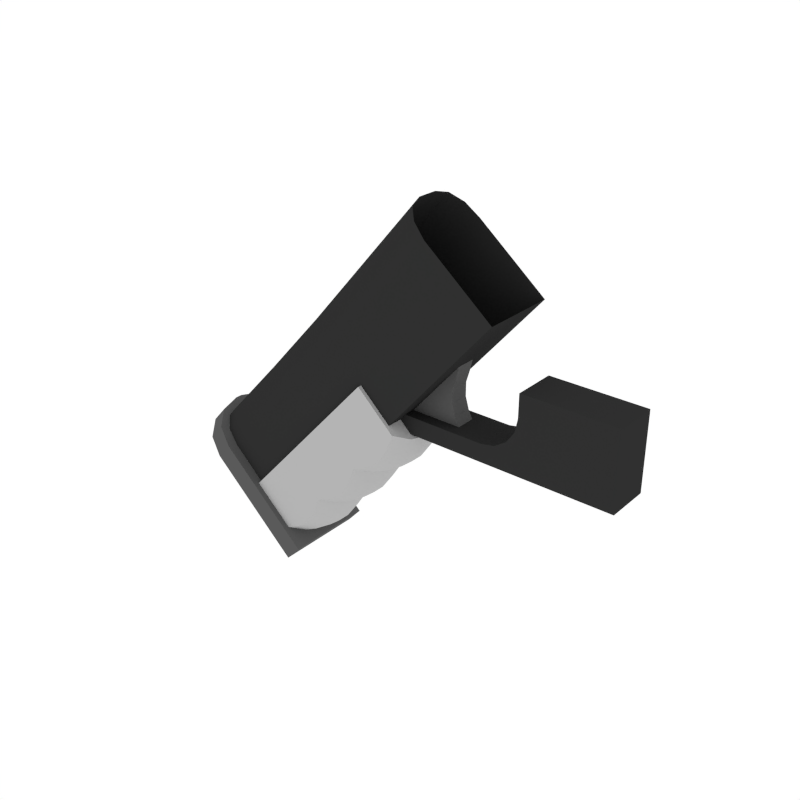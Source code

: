 # Source: Grip_Pistol_2.blend  (saved by Blender 2.79.0; exported with 4.5.12 LTS)
import bpy
from mathutils import Matrix  # noqa: F401  (used for matrix-valued properties, if any)

bpy.ops.wm.read_factory_settings(use_empty=True)
scene = bpy.context.scene
scene.name = 'Scene'

# ---- collections
col_collection_1 = bpy.data.collections.new('Collection 1'); scene.collection.children.link(col_collection_1)

# ---- materials (node trees are filled in below, after node groups)
mat_black = bpy.data.materials.new('Black')
mat_black.alpha_threshold = 0.0
mat_black.diffuse_color = (0.0291, 0.0291, 0.0291, 1.0)
mat_black.roughness = 0.5
mat_grey = bpy.data.materials.new('Grey')
mat_grey.alpha_threshold = 0.0
mat_grey.diffuse_color = (0.1025, 0.1025, 0.1025, 1.0)
mat_grey.roughness = 0.5
mat_white = bpy.data.materials.new('White')
mat_white.alpha_threshold = 0.0
mat_white.diffuse_color = (0.4575, 0.4575, 0.4575, 1.0)
mat_white.roughness = 0.5
mat_main = bpy.data.materials.new('Main')
mat_main.alpha_threshold = 0.0
mat_main.diffuse_color = (0.6152, 0.2113, 0.02862, 1.0)
mat_main.roughness = 0.5

# ---- node groups
ng_auto_smooth = bpy.data.node_groups.new('Auto Smooth', 'GeometryNodeTree')
_s = ng_auto_smooth.interface.new_socket(name='Geometry', in_out='OUTPUT', socket_type='NodeSocketGeometry')
_s = ng_auto_smooth.interface.new_socket(name='Geometry', in_out='INPUT', socket_type='NodeSocketGeometry')
_s = ng_auto_smooth.interface.new_socket(name='Angle', in_out='INPUT', socket_type='NodeSocketFloat')
_s.subtype = 'ANGLE'
_s.min_value = 0.0
_s.max_value = 3.142
ng_auto_smooth.is_modifier = True
_N = ng_auto_smooth.nodes; _L = ng_auto_smooth.links
n0 = _N.new('NodeGroupOutput'); n0.name = 'Group Output'; n0.location = (480, -100)
n1 = _N.new('NodeGroupInput'); n1.name = 'Group Input'; n1.location = (-420, -300)
n2 = _N.new('NodeGroupInput'); n2.name = 'Group Input.001'; n2.location = (-60, -100)
n3 = _N.new('GeometryNodeSetShadeSmooth'); n3.name = 'Set Shade Smooth'; n3.location = (120, -100)
n3.domain = 'EDGE'
n4 = _N.new('GeometryNodeSetShadeSmooth'); n4.name = 'Set Shade Smooth.001'; n4.location = (300, -100)
n5 = _N.new('GeometryNodeInputMeshEdgeAngle'); n5.name = 'Edge Angle'; n5.location = (-420, -220)
n6 = _N.new('GeometryNodeInputEdgeSmooth'); n6.name = 'Is Edge Smooth'; n6.location = (-60, -160)
n7 = _N.new('GeometryNodeInputShadeSmooth'); n7.name = 'Is Face Smooth'; n7.location = (-240, -340)
n8 = _N.new('FunctionNodeBooleanMath'); n8.name = 'Boolean Math'; n8.location = (-60, -220)
n9 = _N.new('FunctionNodeCompare'); n9.name = 'Compare'; n9.location = (-240, -180)
n9.operation = 'LESS_EQUAL'
_L.new(n5.outputs[0], n9.inputs[0])
_L.new(n4.outputs[0], n0.inputs[0])
_L.new(n1.outputs[1], n9.inputs[1])
_L.new(n9.outputs[0], n8.inputs[0])
_L.new(n7.outputs[0], n8.inputs[1])
_L.new(n2.outputs[0], n3.inputs[0])
_L.new(n6.outputs[0], n3.inputs[1])
_L.new(n3.outputs[0], n4.inputs[0])
_L.new(n8.outputs[0], n3.inputs[2])
n0.is_active_output = True

# ---- material node trees

# ---- world
world_world = bpy.data.worlds.new('World'); scene.world = world_world
world_world.color = (1.0, 1.0, 1.0)
world_world.use_sun_shadow = False
world_world.sun_shadow_jitter_overblur = 0.0
world_world.cycles.sampling_method = 'NONE'
world_world.cycles.sample_map_resolution = 256

# ---- meshes
me_cube_227 = bpy.data.meshes.new('Cube.227')
me_cube_227.from_pydata([(0.006607, -0.02133, 0.03756), (0.251, -0.02133, 0.09665), (0.1575, -0.02133, 0.09665), (0.1215, -0.02133, 0.03756), (0.1575, -0.02133, 0.07353), (0.1353, -0.02133, 0.0403), (0.147, -0.02133, 0.0481), (0.1548, -0.02133, 0.05977), (0.251, -0.02133, 0.07353), (0.251, -0.02133, 0.05977), (0.251, -0.02133, 0.0481), (0.251, -0.02133, 0.0403), (0.251, -0.02133, 0.03756), (0.006607, -0.02133, 0.01993), (0.1215, -0.02133, 0.01993), (0.251, -0.02133, 0.01993), (0.02254, -0.009712, 0.1046), (0.02254, -0.009712, 0.03611), (0.09087, -0.009712, 0.03611), (0.09087, -0.009712, 0.1046), (0.08588, -0.009712, 0.04581), (0.08588, -0.009712, 0.08357), (0.08233, -0.009712, 0.05778), (0.08233, -0.009712, 0.0716), (0.02254, -0.009712, 0.08357), (0.02254, -0.009712, 0.04581), (0.02254, -0.009712, 0.07098), (0.02254, -0.009712, 0.0584), (0.251, -2.562e-09, 0.0481), (0.006607, 0.02133, 0.03756), (0.251, 0.02133, 0.09665), (0.1215, -2.562e-09, 0.01993), (0.147, -2.562e-09, 0.0481), (0.1575, 0.02133, 0.09665), (0.1215, 0.02133, 0.03756), (0.1575, 0.02133, 0.07353), (0.1353, 0.02133, 0.0403), (0.147, 0.02133, 0.0481), (0.1548, 0.02133, 0.05977), (0.251, -2.562e-09, 0.03756), (0.1215, -2.562e-09, 0.03756), (0.251, 0.02133, 0.07353), (0.251, 0.02133, 0.05977), (0.1548, -2.562e-09, 0.05977), (0.251, 0.02133, 0.0481), (0.1575, -2.562e-09, 0.07353), (0.251, 0.02133, 0.0403), (0.1353, -2.562e-09, 0.0403), (0.251, 0.02133, 0.03756), (0.251, -2.562e-09, 0.0403), (0.006607, 0.02133, 0.01993), (0.1215, 0.02133, 0.01993), (0.251, 0.02133, 0.01993), (0.251, -2.562e-09, 0.05977), (0.251, -2.562e-09, 0.07353), (0.006607, -2.562e-09, 0.01993), (0.006607, -2.562e-09, 0.03756), (0.1575, -2.562e-09, 0.09665), (0.251, -2.562e-09, 0.09665), (0.251, -2.562e-09, 0.01993), (0.02254, -2.562e-09, 0.1046), (0.02254, 0.009712, 0.1046), (0.02254, 0.009712, 0.03611), (0.02254, -2.562e-09, 0.03611), (0.09087, -2.562e-09, 0.1046), (0.09087, -2.562e-09, 0.03611), (0.09087, 0.009712, 0.03611), (0.09087, 0.009712, 0.1046), (0.08588, -2.562e-09, 0.08357), (0.08588, -2.562e-09, 0.04581), (0.08233, -2.562e-09, 0.0716), (0.08233, -2.562e-09, 0.05778), (0.08588, 0.009712, 0.04581), (0.08588, 0.009712, 0.08357), (0.08233, 0.009712, 0.05778), (0.08233, 0.009712, 0.0716), (0.02254, 0.009712, 0.08357), (0.02254, 0.009712, 0.04581), (0.02254, 0.009712, 0.07098), (0.02254, 0.009712, 0.0584), (0.02254, -2.562e-09, 0.04581), (0.02254, -2.562e-09, 0.08357), (0.02254, -2.562e-09, 0.0584), (0.02254, -2.562e-09, 0.07098), (-0.1388, -0.04084, -0.09535), (-0.08877, -0.006518, -0.1414), (-0.1002, -0.04084, -0.1309), (-0.09183, -0.02448, -0.1386), (-0.1388, 0.04084, -0.09535), (-0.08877, 0.006518, -0.1414), (-0.1002, 0.04084, -0.1309), (-0.09183, 0.02448, -0.1386), (0.001971, -0.04084, 0.06035), (-0.04495, -0.04084, 0.008447), (-0.09187, -0.04084, -0.04345), (0.04057, -0.04084, 0.0248), (-0.006353, -0.04084, -0.0271), (-0.05327, -0.04084, -0.079), (0.04893, -0.02448, 0.0171), (0.00201, -0.02448, -0.0348), (-0.04491, -0.02448, -0.0867), (0.05199, -0.006518, 0.01428), (0.005071, -0.006518, -0.03762), (-0.04185, -0.006518, -0.08952), (0.001971, 0.04084, 0.06035), (-0.04495, 0.04084, 0.008447), (-0.09187, 0.04084, -0.04345), (0.04057, 0.04084, 0.0248), (-0.006353, 0.04084, -0.0271), (-0.05327, 0.04084, -0.079), (0.04893, 0.02448, 0.0171), (0.00201, 0.02448, -0.0348), (-0.04491, 0.02448, -0.0867), (0.05199, 0.006518, 0.01428), (0.005071, 0.006518, -0.03762), (-0.04185, 0.006518, -0.08952), (-0.02149, -0.04084, 0.0344), (-0.03223, -0.04084, 0.02252), (-0.05767, -0.04084, -0.005625), (-0.07915, -0.04084, -0.02938), (-0.06841, -0.04084, -0.0175), (-0.1046, -0.04084, -0.05752), (-0.1261, -0.04084, -0.08128), (-0.1153, -0.04084, -0.0694), (0.01163, -0.04084, -0.01782), (0.03306, -0.04084, 0.005885), (0.02417, -0.04084, -0.007646), (-0.03529, -0.04084, -0.06972), (-0.01386, -0.04084, -0.04601), (-0.02276, -0.04084, -0.05955), (-0.08222, -0.04084, -0.1216), (-0.06078, -0.04084, -0.09791), (-0.06968, -0.04084, -0.1114), (0.01999, -0.02448, -0.02552), (0.04142, -0.02448, -0.001816), (0.03253, -0.02448, -0.01535), (-0.02693, -0.02448, -0.07742), (-0.0055, -0.02448, -0.05371), (-0.01439, -0.02448, -0.06725), (-0.07385, -0.02448, -0.1293), (-0.05242, -0.02448, -0.1056), (-0.06131, -0.02448, -0.1191), (0.04448, -0.006518, -0.004635), (0.02305, -0.006518, -0.02834), (0.03559, -0.006518, -0.01817), (-0.002439, -0.006518, -0.05653), (-0.02387, -0.006518, -0.08024), (-0.01133, -0.006518, -0.07006), (-0.04936, -0.006518, -0.1084), (-0.07079, -0.006518, -0.1321), (-0.05825, -0.006518, -0.122), (-0.03223, 0.04084, 0.02252), (-0.02149, 0.04084, 0.0344), (-0.07915, 0.04084, -0.02938), (-0.05767, 0.04084, -0.005626), (-0.06841, 0.04084, -0.0175), (-0.1261, 0.04084, -0.08128), (-0.1046, 0.04084, -0.05752), (-0.1153, 0.04084, -0.0694), (0.03306, 0.04084, 0.005885), (0.01163, 0.04084, -0.01782), (0.02417, 0.04084, -0.007646), (-0.01386, 0.04084, -0.04601), (-0.03529, 0.04084, -0.06972), (-0.02276, 0.04084, -0.05955), (-0.06078, 0.04084, -0.09791), (-0.08222, 0.04084, -0.1216), (-0.06968, 0.04084, -0.1114), (0.04142, 0.02448, -0.001816), (0.01999, 0.02448, -0.02552), (0.03253, 0.02448, -0.01535), (-0.0055, 0.02448, -0.05371), (-0.02693, 0.02448, -0.07742), (-0.01439, 0.02448, -0.06725), (-0.05242, 0.02448, -0.1056), (-0.07385, 0.02448, -0.1293), (-0.06131, 0.02448, -0.1191), (0.02305, 0.006518, -0.02834), (0.04448, 0.006518, -0.004635), (0.03559, 0.006518, -0.01817), (-0.02387, 0.006518, -0.08024), (-0.002439, 0.006518, -0.05653), (-0.01133, 0.006518, -0.07006), (-0.07079, 0.006518, -0.1321), (-0.04936, 0.006518, -0.1084), (-0.05825, 0.006518, -0.122), (-0.09835, -0.0372, -0.1267), (-0.1965, -0.0103, -0.0375), (-0.193, -0.02375, -0.04072), (-0.1832, -0.03359, -0.04949), (-0.1699, -0.0372, -0.06148), (-0.07276, -0.02375, 0.09063), (-0.06302, -0.03359, 0.08185), (-0.04972, -0.0372, 0.06986), (0.01649, -0.0372, 0.01018), (-0.07632, -0.0103, 0.09384), (-0.03919, -0.0372, -0.06302), (-0.1374, -0.0103, 0.02613), (-0.1338, -0.02375, 0.02292), (-0.1241, -0.03359, 0.01414), (-0.1108, -0.0372, 0.002149), (0.1394, -0.0372, 0.1543), (0.04482, -0.0103, 0.2336), (0.07143, -0.0372, 0.2096), (0.04839, -0.02375, 0.2304), (0.05813, -0.03359, 0.2216), (-0.204, -0.003483, -0.03164), (-0.1881, -0.04053, -0.04596), (-0.1722, -0.04627, -0.06028), (-0.1998, -0.02487, -0.03547), (-0.07826, -0.04627, -0.145), (-0.2193, -0.003483, -0.04858), (-0.2034, -0.04053, -0.06291), (-0.1875, -0.04627, -0.07723), (-0.215, -0.02487, -0.05242), (-0.09354, -0.04627, -0.162), (-0.09835, 0.0372, -0.1267), (-0.09835, -3.943e-09, -0.1267), (-0.1965, -3.943e-09, -0.0375), (-0.1965, 0.0103, -0.0375), (-0.193, 0.02375, -0.04072), (-0.1832, 0.03359, -0.04949), (-0.1699, 0.0372, -0.06148), (0.01649, -3.943e-09, 0.01018), (-0.07276, 0.02375, 0.09063), (-0.06302, 0.03359, 0.08185), (-0.04972, 0.0372, 0.06986), (0.01649, 0.0372, 0.01018), (-0.07632, -3.943e-09, 0.09384), (-0.07632, 0.0103, 0.09384), (-0.03919, 0.0372, -0.06302), (-0.1374, -3.943e-09, 0.02613), (-0.1374, 0.0103, 0.02613), (-0.03919, -3.943e-09, -0.06302), (-0.1338, 0.02375, 0.02292), (-0.1241, 0.03359, 0.01414), (-0.1108, 0.0372, 0.002149), (0.04482, -3.943e-09, 0.2336), (0.1394, -3.943e-09, 0.1543), (0.1394, 0.0372, 0.1543), (0.04482, 0.0103, 0.2336), (0.07143, 0.0372, 0.2096), (0.04839, 0.02375, 0.2304), (0.05813, 0.03359, 0.2216), (-0.204, -3.943e-09, -0.03164), (-0.204, 0.003483, -0.03164), (-0.1881, 0.04053, -0.04596), (-0.1722, 0.04627, -0.06028), (-0.1998, 0.02487, -0.03547), (-0.07826, 0.04627, -0.145), (-0.07826, -3.943e-09, -0.145), (-0.09354, -3.943e-09, -0.162), (-0.2193, -3.943e-09, -0.04858), (-0.2193, 0.003482, -0.04858), (-0.2034, 0.04053, -0.06291), (-0.1875, 0.04627, -0.07723), (-0.215, 0.02487, -0.05242), (-0.09354, 0.04627, -0.162)], [], [(12, 39, 49, 11), (6, 32, 47, 5), (3, 40, 56, 0), (7, 6, 10, 9), (6, 5, 11, 10), (5, 3, 12, 11), (4, 7, 9, 8), (2, 4, 8, 1), (12, 3, 14, 15), (3, 0, 13, 14), (4, 45, 43, 7), (13, 55, 31, 14), (10, 28, 53, 9), (5, 47, 40, 3), (8, 54, 58, 1), (9, 53, 54, 8), (0, 56, 55, 13), (7, 43, 32, 6), (15, 59, 39, 12), (2, 57, 45, 4), (11, 49, 28, 10), (1, 58, 57, 2), (14, 31, 59, 15), (25, 80, 63, 17), (65, 18, 17, 63), (16, 60, 81, 24), (21, 19, 16, 24), (19, 21, 68, 64), (19, 64, 60, 16), (18, 20, 25, 17), (21, 24, 26, 23), (23, 26, 27, 22), (22, 27, 25, 20), (20, 69, 71, 22), (22, 71, 70, 23), (23, 70, 68, 21), (80, 25, 27, 82), (82, 27, 26, 83), (83, 26, 24, 81), (20, 18, 65, 69), (48, 46, 49, 39), (37, 36, 47, 32), (34, 29, 56, 40), (38, 42, 44, 37), (37, 44, 46, 36), (36, 46, 48, 34), (35, 41, 42, 38), (33, 30, 41, 35), (48, 52, 51, 34), (34, 51, 50, 29), (35, 38, 43, 45), (50, 51, 31, 55), (44, 42, 53, 28), (36, 34, 40, 47), (41, 30, 58, 54), (42, 41, 54, 53), (29, 50, 55, 56), (38, 37, 32, 43), (52, 48, 39, 59), (33, 35, 45, 57), (46, 44, 28, 49), (30, 33, 57, 58), (51, 52, 59, 31), (77, 62, 63, 80), (65, 63, 62, 66), (61, 76, 81, 60), (73, 76, 61, 67), (67, 64, 68, 73), (67, 61, 60, 64), (66, 62, 77, 72), (73, 75, 78, 76), (75, 74, 79, 78), (74, 72, 77, 79), (72, 74, 71, 69), (74, 75, 70, 71), (75, 73, 68, 70), (80, 82, 79, 77), (82, 83, 78, 79), (83, 81, 76, 78), (72, 69, 65, 66), (144, 143, 177, 179), (159, 152, 104, 107), (131, 140, 100, 97), (108, 105, 151, 160), (162, 154, 105, 108), (109, 106, 153, 163), (90, 88, 156, 166), (165, 157, 106, 109), (184, 174, 112, 115), (89, 91, 175, 183), (115, 112, 172, 180), (181, 171, 111, 114), (114, 111, 169, 177), (178, 168, 110, 113), (171, 162, 108, 111), (168, 159, 107, 110), (91, 90, 166, 175), (174, 165, 109, 112), (112, 109, 163, 172), (111, 108, 160, 169), (102, 114, 177, 143), (145, 181, 114, 102), (103, 115, 180, 146), (85, 89, 183, 149), (148, 184, 115, 103), (140, 148, 103, 100), (87, 85, 149, 139), (100, 103, 146, 136), (137, 145, 102, 99), (99, 102, 143, 133), (134, 142, 101, 98), (86, 87, 139, 130), (86, 130, 122, 84), (97, 127, 119, 94), (128, 96, 93, 118), (96, 124, 117, 93), (125, 134, 98, 95), (96, 99, 133, 124), (128, 137, 99, 96), (97, 100, 136, 127), (97, 94, 121, 131), (159, 161, 152), (164, 163, 153, 155), (162, 164, 155, 154), (167, 166, 156, 158), (165, 167, 158, 157), (124, 126, 116, 117), (184, 185, 176, 174), (185, 183, 175, 176), (181, 182, 173, 171), (182, 180, 172, 173), (178, 179, 170, 168), (179, 177, 169, 170), (174, 176, 167, 165), (176, 175, 166, 167), (171, 173, 164, 162), (173, 172, 163, 164), (168, 170, 161, 159), (170, 169, 160, 161), (142, 144, 179, 178), (147, 146, 180, 182), (145, 147, 182, 181), (150, 149, 183, 185), (148, 150, 185, 184), (142, 178, 113, 101), (140, 141, 150, 148), (141, 139, 149, 150), (137, 138, 147, 145), (138, 136, 146, 147), (134, 135, 144, 142), (135, 133, 143, 144), (131, 132, 141, 140), (132, 130, 139, 141), (128, 129, 138, 137), (129, 127, 136, 138), (125, 126, 135, 134), (126, 124, 133, 135), (126, 125, 116), (127, 129, 120, 119), (129, 128, 118, 120), (130, 132, 123, 122), (132, 131, 121, 123), (125, 95, 92, 116), (161, 160, 151, 152), (104, 152, 116, 92), (152, 151, 117, 116), (151, 105, 93, 117), (105, 154, 118, 93), (154, 155, 120, 118), (155, 153, 119, 120), (153, 106, 94, 119), (106, 157, 121, 94), (157, 158, 123, 121), (158, 156, 122, 123), (156, 88, 84, 122), (110, 107, 104, 92, 95, 98, 101, 113), (86, 84, 88, 90, 91, 89, 85, 87), (223, 238, 201, 194), (197, 231, 218, 187), (199, 189, 190, 200), (198, 188, 189, 199), (197, 187, 188, 198), (200, 190, 186, 196), (233, 196, 186, 217), (191, 204, 202, 195), (192, 205, 204, 191), (193, 203, 205, 192), (195, 202, 237, 228), (194, 201, 203, 193), (223, 194, 196, 233), (193, 200, 196, 194), (195, 197, 198, 191), (191, 198, 199, 192), (192, 199, 200, 193), (195, 228, 231, 197), (211, 252, 251, 215, 213, 212, 214), (189, 188, 209, 207), (190, 189, 207, 208), (187, 218, 244, 206), (208, 207, 212, 213), (210, 208, 213, 215), (207, 209, 214, 212), (206, 244, 252, 211), (250, 210, 215, 251), (209, 206, 211, 214), (188, 187, 206, 209), (186, 190, 208, 210), (217, 186, 210, 250), (223, 227, 239, 238), (232, 219, 218, 231), (235, 236, 222, 221), (234, 235, 221, 220), (232, 234, 220, 219), (236, 230, 216, 222), (233, 217, 216, 230), (224, 229, 240, 242), (225, 224, 242, 243), (226, 225, 243, 241), (229, 228, 237, 240), (227, 226, 241, 239), (223, 233, 230, 227), (226, 227, 230, 236), (229, 224, 234, 232), (224, 225, 235, 234), (225, 226, 236, 235), (229, 232, 231, 228), (253, 256, 254, 255, 257, 251, 252), (221, 246, 248, 220), (222, 247, 246, 221), (219, 245, 244, 218), (247, 255, 254, 246), (249, 257, 255, 247), (246, 254, 256, 248), (245, 253, 252, 244), (250, 251, 257, 249), (248, 256, 253, 245), (220, 248, 245, 219), (216, 249, 247, 222), (217, 250, 249, 216)])
me_cube_227.polygons.foreach_set('use_smooth', [0, 0, 0, 0, 0, 0, 0, 0, 0, 0, 0, 0, 0, 0, 0, 0, 0, 0, 0, 0, 0, 0, 0, 0, 0, 0, 0, 0, 0, 0, 0, 0, 0, 0, 0, 0, 0, 0, 0, 0, 0, 0, 0, 0, 0, 0, 0, 0, 0, 0, 0, 0, 0, 0, 0, 0, 0, 0, 0, 0, 0, 0, 0, 0, 0, 0, 0, 0, 0, 0, 0, 0, 0, 0, 0, 0, 0, 0, 0, 0, 1, 1, 1, 1, 1, 1, 1, 1, 1, 1, 1, 1, 1, 1, 1, 1, 1, 1, 1, 1, 1, 1, 1, 1, 1, 1, 1, 1, 1, 1, 1, 1, 1, 1, 1, 1, 1, 1, 1, 1, 1, 1, 1, 1, 1, 1, 1, 1, 1, 1, 1, 1, 1, 1, 1, 1, 1, 1, 1, 1, 1, 1, 1, 1, 1, 1, 1, 1, 1, 1, 1, 1, 1, 1, 1, 1, 1, 1, 1, 1, 1, 1, 1, 1, 1, 1, 1, 1, 1, 1, 1, 1, 1, 1, 1, 1, 1, 1, 1, 1, 1, 1, 1, 1, 1, 1, 1, 1, 1, 1, 1, 1, 1, 1, 1, 1, 1, 1, 1, 1, 1, 1, 1, 1, 1, 1, 1, 1, 1, 1, 1, 1, 1, 1, 1, 1, 1, 1, 1, 1, 1, 1, 1, 1, 1, 1, 1, 1, 1, 1, 1, 1, 1, 1, 1, 1, 1, 1, 1])
me_cube_227.polygons.foreach_set('material_index', [0, 0, 0, 0, 0, 0, 0, 0, 0, 0, 0, 0, 0, 0, 0, 0, 0, 0, 0, 0, 0, 0, 0, 1, 1, 1, 1, 1, 1, 1, 1, 1, 1, 1, 1, 1, 1, 1, 1, 1, 0, 0, 0, 0, 0, 0, 0, 0, 0, 0, 0, 0, 0, 0, 0, 0, 0, 0, 0, 0, 0, 0, 0, 1, 1, 1, 1, 1, 1, 1, 1, 1, 1, 1, 1, 1, 1, 1, 1, 1, 2, 2, 2, 2, 2, 2, 2, 2, 2, 2, 2, 2, 2, 2, 2, 2, 2, 2, 2, 2, 2, 2, 2, 2, 2, 2, 2, 2, 2, 2, 2, 2, 2, 2, 2, 2, 2, 2, 2, 2, 2, 2, 2, 2, 2, 2, 2, 2, 2, 2, 2, 2, 2, 2, 2, 2, 2, 2, 2, 2, 2, 2, 2, 2, 2, 2, 2, 2, 2, 2, 2, 2, 2, 2, 2, 2, 2, 2, 2, 2, 2, 2, 2, 2, 2, 2, 2, 2, 2, 2, 2, 2, 2, 2, 2, 2, 2, 0, 0, 0, 0, 0, 0, 0, 0, 0, 0, 0, 0, 0, 0, 0, 0, 0, 0, 1, 1, 1, 1, 1, 1, 1, 1, 1, 1, 1, 1, 1, 0, 0, 0, 0, 0, 0, 0, 0, 0, 0, 0, 0, 0, 0, 0, 0, 0, 0, 1, 1, 1, 1, 1, 1, 1, 1, 1, 1, 1, 1, 1])
me_cube_227.materials.append(mat_black)
me_cube_227.materials.append(mat_grey)
me_cube_227.materials.append(mat_white)
me_cube_227.materials.append(mat_main)
me_cube_227.use_remesh_preserve_volume = False
me_cube_227.use_remesh_preserve_attributes = False
me_cube_227.use_mirror_vertex_groups = False
me_cube_227.update()

# ---- objects
ob_grip_pistol_2 = bpy.data.objects.new('Grip_Pistol_2', me_cube_227)

# ---- transforms, parenting, visibility, modifiers, constraints
ob_grip_pistol_2.location = (0.0, 0.0, 0.0)
ob_grip_pistol_2.lineart.crease_threshold = 0.0
_m = ob_grip_pistol_2.modifiers.new('Auto Smooth', 'NODES')
_m.node_group = ng_auto_smooth
_gi = [s.identifier for s in ng_auto_smooth.interface.items_tree if s.item_type == 'SOCKET' and s.in_out == 'INPUT']
_m[_gi[1]] = 0.5568  # Angle

# ---- collection membership
col_collection_1.objects.link(ob_grip_pistol_2)

# ---- scene / render settings (as saved in the file)
scene.frame_start = 1; scene.frame_end = 250; scene.frame_set(0)
scene.render.engine = 'CYCLES'
scene.render.resolution_x = 1000
scene.render.resolution_y = 1000
scene.render.dither_intensity = 0.0
scene.cycles.samples = 200
scene.cycles.sampling_pattern = 'TABULATED_SOBOL'
scene.cycles.light_sampling_threshold = 0.0
scene.cycles.use_adaptive_sampling = False
scene.cycles.use_light_tree = False
scene.cycles.caustics_reflective = False
scene.cycles.caustics_refractive = False
scene.cycles.blur_glossy = 0.0
scene.cycles.max_bounces = 2
scene.cycles.pixel_filter_type = 'GAUSSIAN'
scene.cycles.sample_clamp_indirect = 0.0
scene.view_settings.view_transform = 'Standard'
bpy.context.view_layer.update()

# ---- added for rendering (the .blend has no active camera): camera
cam_auto = bpy.data.cameras.new('AutoCamera')
cam_auto.lens = 50.0
cam_auto.sensor_width = 36.0
cam_auto.clip_end = 1000.0
ob_auto_camera = bpy.data.objects.new('AutoCamera', cam_auto)
scene.collection.objects.link(ob_auto_camera)
ob_auto_camera.location = (0.590834, -0.689986, 0.49581)
ob_auto_camera.rotation_euler = (1.09748, -7.21219e-08, 0.694738)
scene.camera = ob_auto_camera
bpy.context.view_layer.update()
